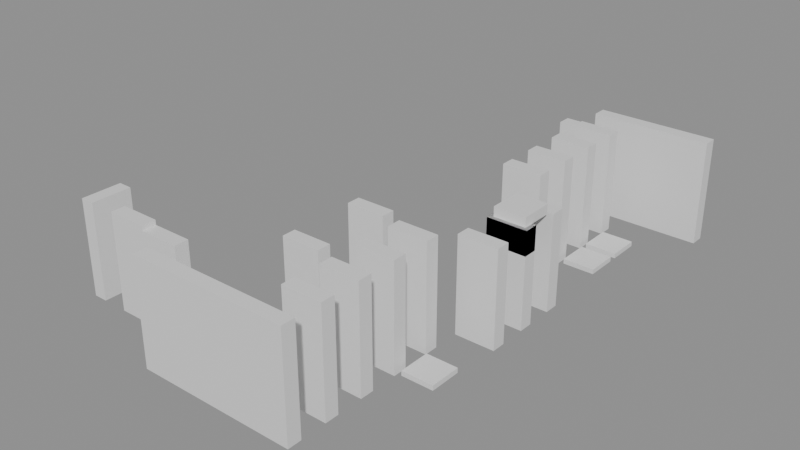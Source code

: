 # Source: building_lego.blend  (saved by Blender 5.0.119; exported with 4.5.12 LTS)
import bpy
from mathutils import Matrix  # noqa: F401  (used for matrix-valued properties, if any)

bpy.ops.wm.read_factory_settings(use_empty=True)
scene = bpy.context.scene
scene.name = 'Scene'

# ---- collections
col_01_paredes_externas = bpy.data.collections.new('01_Paredes_Externas'); scene.collection.children.link(col_01_paredes_externas)
col_02_paredes_internas = bpy.data.collections.new('02_Paredes_Internas'); scene.collection.children.link(col_02_paredes_internas)
col_04_moveis_decoracoes = bpy.data.collections.new('04_Moveis_Decoracoes'); scene.collection.children.link(col_04_moveis_decoracoes)

# ---- materials (node trees are filled in below, after node groups)
mat_mat_parede_externa = bpy.data.materials.new('Mat_Parede_Externa')
mat_mat_parede_interna = bpy.data.materials.new('Mat_Parede_Interna')
mat_mat_moveis = bpy.data.materials.new('Mat_Moveis')

# ---- material node trees
mat_mat_parede_externa.use_nodes = True; mat_mat_parede_externa.node_tree.nodes.clear()
_N = mat_mat_parede_externa.node_tree.nodes; _L = mat_mat_parede_externa.node_tree.links
n0 = _N.new('ShaderNodeBsdfPrincipled'); n0.name = 'BSDF - Pré-fundamentado'; n0.location = (-200, 100)
n1 = _N.new('ShaderNodeOutputMaterial'); n1.name = 'Saída de material'; n1.location = (200, 100)
_L.new(n0.outputs[0], n1.inputs[0])
n1.is_active_output = True
mat_mat_parede_interna.use_nodes = True; mat_mat_parede_interna.node_tree.nodes.clear()
_N = mat_mat_parede_interna.node_tree.nodes; _L = mat_mat_parede_interna.node_tree.links
n0 = _N.new('ShaderNodeBsdfPrincipled'); n0.name = 'BSDF - Pré-fundamentado'; n0.location = (-200, 100)
n1 = _N.new('ShaderNodeOutputMaterial'); n1.name = 'Saída de material'; n1.location = (200, 100)
_L.new(n0.outputs[0], n1.inputs[0])
n1.is_active_output = True
mat_mat_moveis.use_nodes = True; mat_mat_moveis.node_tree.nodes.clear()
_N = mat_mat_moveis.node_tree.nodes; _L = mat_mat_moveis.node_tree.links
n0 = _N.new('ShaderNodeBsdfPrincipled'); n0.name = 'BSDF - Pré-fundamentado'; n0.location = (-200, 100)
n1 = _N.new('ShaderNodeOutputMaterial'); n1.name = 'Saída de material'; n1.location = (200, 100)
_L.new(n0.outputs[0], n1.inputs[0])
n1.is_active_output = True

# ---- meshes
me_bloco_dungeon_wall_396_1019_z_20 = bpy.data.meshes.new('Bloco_dungeon_wall_396_1019_z-20')
me_bloco_dungeon_wall_396_1019_z_20.from_pydata([(-0.5, -0.175, -1.32), (0.5, -0.175, -1.32), (0.5, 0.175, -1.32), (-0.5, 0.175, -1.32), (-0.5, -0.175, 1.32), (0.5, -0.175, 1.32), (0.5, 0.175, 1.32), (-0.5, 0.175, 1.32)], [], [(0, 1, 2, 3), (4, 7, 6, 5), (0, 4, 5, 1), (2, 6, 7, 3), (0, 3, 7, 4), (1, 5, 6, 2)])
me_bloco_dungeon_wall_396_1019_z_20.materials.append(mat_mat_parede_externa)
me_bloco_dungeon_wall_396_1019_z_20.update()
me_bloco_dungeon_wall_397_1019_z_20 = bpy.data.meshes.new('Bloco_dungeon_wall_397_1019_z-20')
me_bloco_dungeon_wall_397_1019_z_20.from_pydata([(-0.5, -0.175, -1.32), (0.5, -0.175, -1.32), (0.5, 0.175, -1.32), (-0.5, 0.175, -1.32), (-0.5, -0.175, 1.32), (0.5, -0.175, 1.32), (0.5, 0.175, 1.32), (-0.5, 0.175, 1.32)], [], [(0, 1, 2, 3), (4, 7, 6, 5), (0, 4, 5, 1), (2, 6, 7, 3), (0, 3, 7, 4), (1, 5, 6, 2)])
me_bloco_dungeon_wall_397_1019_z_20.materials.append(mat_mat_parede_externa)
me_bloco_dungeon_wall_397_1019_z_20.update()
me_bloco_dungeon_wall_398_1019_z_20 = bpy.data.meshes.new('Bloco_dungeon_wall_398_1019_z-20')
me_bloco_dungeon_wall_398_1019_z_20.from_pydata([(-0.5, -0.175, -1.32), (0.5, -0.175, -1.32), (0.5, 0.175, -1.32), (-0.5, 0.175, -1.32), (-0.5, -0.175, 1.32), (0.5, -0.175, 1.32), (0.5, 0.175, 1.32), (-0.5, 0.175, 1.32)], [], [(0, 1, 2, 3), (4, 7, 6, 5), (0, 4, 5, 1), (2, 6, 7, 3), (0, 3, 7, 4), (1, 5, 6, 2)])
me_bloco_dungeon_wall_398_1019_z_20.materials.append(mat_mat_parede_externa)
me_bloco_dungeon_wall_398_1019_z_20.update()
me_bloco_dungeon_wall_399_1019_z_20 = bpy.data.meshes.new('Bloco_dungeon_wall_399_1019_z-20')
me_bloco_dungeon_wall_399_1019_z_20.from_pydata([(-0.5, -0.175, -1.32), (0.5, -0.175, -1.32), (0.5, 0.175, -1.32), (-0.5, 0.175, -1.32), (-0.5, -0.175, 1.32), (0.5, -0.175, 1.32), (0.5, 0.175, 1.32), (-0.5, 0.175, 1.32)], [], [(0, 1, 2, 3), (4, 7, 6, 5), (0, 4, 5, 1), (2, 6, 7, 3), (0, 3, 7, 4), (1, 5, 6, 2)])
me_bloco_dungeon_wall_399_1019_z_20.materials.append(mat_mat_parede_externa)
me_bloco_dungeon_wall_399_1019_z_20.update()
me_bloco_cave_wall_398_1031_z_20 = bpy.data.meshes.new('Bloco_cave_wall_398_1031_z-20')
me_bloco_cave_wall_398_1031_z_20.from_pydata([(-0.5, -0.175, -1.08), (0.5, -0.175, -1.08), (0.5, 0.175, -1.08), (-0.5, 0.175, -1.08), (-0.5, -0.175, 1.08), (0.5, -0.175, 1.08), (0.5, 0.175, 1.08), (-0.5, 0.175, 1.08)], [], [(0, 1, 2, 3), (4, 7, 6, 5), (0, 4, 5, 1), (2, 6, 7, 3), (0, 3, 7, 4), (1, 5, 6, 2)])
me_bloco_cave_wall_398_1031_z_20.materials.append(mat_mat_parede_externa)
me_bloco_cave_wall_398_1031_z_20.update()
me_bloco_dungeon_wall_399_1031_z_20 = bpy.data.meshes.new('Bloco_dungeon_wall_399_1031_z-20')
me_bloco_dungeon_wall_399_1031_z_20.from_pydata([(-0.5, -0.175, -1.32), (0.5, -0.175, -1.32), (0.5, 0.175, -1.32), (-0.5, 0.175, -1.32), (-0.5, -0.175, 1.32), (0.5, -0.175, 1.32), (0.5, 0.175, 1.32), (-0.5, 0.175, 1.32)], [], [(0, 1, 2, 3), (4, 7, 6, 5), (0, 4, 5, 1), (2, 6, 7, 3), (0, 3, 7, 4), (1, 5, 6, 2)])
me_bloco_dungeon_wall_399_1031_z_20.materials.append(mat_mat_parede_externa)
me_bloco_dungeon_wall_399_1031_z_20.update()
me_bloco_dungeon_wall_400_1031_z_20 = bpy.data.meshes.new('Bloco_dungeon_wall_400_1031_z-20')
me_bloco_dungeon_wall_400_1031_z_20.from_pydata([(-0.5, -0.175, -1.32), (0.5, -0.175, -1.32), (0.5, 0.175, -1.32), (-0.5, 0.175, -1.32), (-0.5, -0.175, 1.32), (0.5, -0.175, 1.32), (0.5, 0.175, 1.32), (-0.5, 0.175, 1.32)], [], [(0, 1, 2, 3), (4, 7, 6, 5), (0, 4, 5, 1), (2, 6, 7, 3), (0, 3, 7, 4), (1, 5, 6, 2)])
me_bloco_dungeon_wall_400_1031_z_20.materials.append(mat_mat_parede_externa)
me_bloco_dungeon_wall_400_1031_z_20.update()
me_bloco_dungeon_wall_401_1031_z_20 = bpy.data.meshes.new('Bloco_dungeon_wall_401_1031_z-20')
me_bloco_dungeon_wall_401_1031_z_20.from_pydata([(-0.5, -0.175, -1.32), (0.5, -0.175, -1.32), (0.5, 0.175, -1.32), (-0.5, 0.175, -1.32), (-0.5, -0.175, 1.32), (0.5, -0.175, 1.32), (0.5, 0.175, 1.32), (-0.5, 0.175, 1.32)], [], [(0, 1, 2, 3), (4, 7, 6, 5), (0, 4, 5, 1), (2, 6, 7, 3), (0, 3, 7, 4), (1, 5, 6, 2)])
me_bloco_dungeon_wall_401_1031_z_20.materials.append(mat_mat_parede_externa)
me_bloco_dungeon_wall_401_1031_z_20.update()
me_bloco_secret_door_393_1020_z_19 = bpy.data.meshes.new('Bloco_secret_door_393_1020_z-19')
me_bloco_secret_door_393_1020_z_19.from_pydata([(-0.175, -0.5, -1.2), (0.175, -0.5, -1.2), (0.175, 0.5, -1.2), (-0.175, 0.5, -1.2), (-0.175, -0.5, 1.2), (0.175, -0.5, 1.2), (0.175, 0.5, 1.2), (-0.175, 0.5, 1.2)], [], [(0, 1, 2, 3), (4, 7, 6, 5), (0, 4, 5, 1), (2, 6, 7, 3), (0, 3, 7, 4), (1, 5, 6, 2)])
me_bloco_secret_door_393_1020_z_19.materials.append(mat_mat_parede_externa)
me_bloco_secret_door_393_1020_z_19.update()
me_bloco_secret_door_394_1020_z_19 = bpy.data.meshes.new('Bloco_secret_door_394_1020_z-19')
me_bloco_secret_door_394_1020_z_19.from_pydata([(-0.5, -0.175, -1.2), (0.5, -0.175, -1.2), (0.5, 0.175, -1.2), (-0.5, 0.175, -1.2), (-0.5, -0.175, 1.2), (0.5, -0.175, 1.2), (0.5, 0.175, 1.2), (-0.5, 0.175, 1.2)], [], [(0, 1, 2, 3), (4, 7, 6, 5), (0, 4, 5, 1), (2, 6, 7, 3), (0, 3, 7, 4), (1, 5, 6, 2)])
me_bloco_secret_door_394_1020_z_19.materials.append(mat_mat_parede_interna)
me_bloco_secret_door_394_1020_z_19.update()
me_bloco_secret_door_395_1020_z_20 = bpy.data.meshes.new('Bloco_secret_door_395_1020_z-20')
me_bloco_secret_door_395_1020_z_20.from_pydata([(-0.5, -0.175, -1.2), (0.5, -0.175, -1.2), (0.5, 0.175, -1.2), (-0.5, 0.175, -1.2), (-0.5, -0.175, 1.2), (0.5, -0.175, 1.2), (0.5, 0.175, 1.2), (-0.5, 0.175, 1.2)], [], [(0, 1, 2, 3), (4, 7, 6, 5), (0, 4, 5, 1), (2, 6, 7, 3), (0, 3, 7, 4), (1, 5, 6, 2)])
me_bloco_secret_door_395_1020_z_20.materials.append(mat_mat_parede_interna)
me_bloco_secret_door_395_1020_z_20.update()
me_bloco_dungeon_wall_399_1020_z_20 = bpy.data.meshes.new('Bloco_dungeon_wall_399_1020_z-20')
me_bloco_dungeon_wall_399_1020_z_20.from_pydata([(-0.5, -0.175, -1.32), (0.5, -0.175, -1.32), (0.5, 0.175, -1.32), (-0.5, 0.175, -1.32), (-0.5, -0.175, 1.32), (0.5, -0.175, 1.32), (0.5, 0.175, 1.32), (-0.5, 0.175, 1.32)], [], [(0, 1, 2, 3), (4, 7, 6, 5), (0, 4, 5, 1), (2, 6, 7, 3), (0, 3, 7, 4), (1, 5, 6, 2)])
me_bloco_dungeon_wall_399_1020_z_20.materials.append(mat_mat_parede_interna)
me_bloco_dungeon_wall_399_1020_z_20.update()
me_bloco_dungeon_wall_399_1021_z_20 = bpy.data.meshes.new('Bloco_dungeon_wall_399_1021_z-20')
me_bloco_dungeon_wall_399_1021_z_20.from_pydata([(-0.5, -0.175, -1.32), (0.5, -0.175, -1.32), (0.5, 0.175, -1.32), (-0.5, 0.175, -1.32), (-0.5, -0.175, 1.32), (0.5, -0.175, 1.32), (0.5, 0.175, 1.32), (-0.5, 0.175, 1.32)], [], [(0, 1, 2, 3), (4, 7, 6, 5), (0, 4, 5, 1), (2, 6, 7, 3), (0, 3, 7, 4), (1, 5, 6, 2)])
me_bloco_dungeon_wall_399_1021_z_20.materials.append(mat_mat_parede_interna)
me_bloco_dungeon_wall_399_1021_z_20.update()
me_bloco_cave_wall_397_1022_z_20 = bpy.data.meshes.new('Bloco_cave_wall_397_1022_z-20')
me_bloco_cave_wall_397_1022_z_20.from_pydata([(-0.5, -0.175, -1.08), (0.5, -0.175, -1.08), (0.5, 0.175, -1.08), (-0.5, 0.175, -1.08), (-0.5, -0.175, 1.08), (0.5, -0.175, 1.08), (0.5, 0.175, 1.08), (-0.5, 0.175, 1.08)], [], [(0, 1, 2, 3), (4, 7, 6, 5), (0, 4, 5, 1), (2, 6, 7, 3), (0, 3, 7, 4), (1, 5, 6, 2)])
me_bloco_cave_wall_397_1022_z_20.materials.append(mat_mat_parede_interna)
me_bloco_cave_wall_397_1022_z_20.update()
me_bloco_dungeon_wall_399_1022_z_20 = bpy.data.meshes.new('Bloco_dungeon_wall_399_1022_z-20')
me_bloco_dungeon_wall_399_1022_z_20.from_pydata([(-0.5, -0.175, -1.32), (0.5, -0.175, -1.32), (0.5, 0.175, -1.32), (-0.5, 0.175, -1.32), (-0.5, -0.175, 1.32), (0.5, -0.175, 1.32), (0.5, 0.175, 1.32), (-0.5, 0.175, 1.32)], [], [(0, 1, 2, 3), (4, 7, 6, 5), (0, 4, 5, 1), (2, 6, 7, 3), (0, 3, 7, 4), (1, 5, 6, 2)])
me_bloco_dungeon_wall_399_1022_z_20.materials.append(mat_mat_parede_interna)
me_bloco_dungeon_wall_399_1022_z_20.update()
me_bloco_dungeon_wall_399_1023_z_20 = bpy.data.meshes.new('Bloco_dungeon_wall_399_1023_z-20')
me_bloco_dungeon_wall_399_1023_z_20.from_pydata([(-0.5, -0.175, -1.32), (0.5, -0.175, -1.32), (0.5, 0.175, -1.32), (-0.5, 0.175, -1.32), (-0.5, -0.175, 1.32), (0.5, -0.175, 1.32), (0.5, 0.175, 1.32), (-0.5, 0.175, 1.32)], [], [(0, 1, 2, 3), (4, 7, 6, 5), (0, 4, 5, 1), (2, 6, 7, 3), (0, 3, 7, 4), (1, 5, 6, 2)])
me_bloco_dungeon_wall_399_1023_z_20.materials.append(mat_mat_parede_interna)
me_bloco_dungeon_wall_399_1023_z_20.update()
me_bloco_cave_wall_397_1024_z_20 = bpy.data.meshes.new('Bloco_cave_wall_397_1024_z-20')
me_bloco_cave_wall_397_1024_z_20.from_pydata([(-0.5, -0.175, -1.08), (0.5, -0.175, -1.08), (0.5, 0.175, -1.08), (-0.5, 0.175, -1.08), (-0.5, -0.175, 1.08), (0.5, -0.175, 1.08), (0.5, 0.175, 1.08), (-0.5, 0.175, 1.08)], [], [(0, 1, 2, 3), (4, 7, 6, 5), (0, 4, 5, 1), (2, 6, 7, 3), (0, 3, 7, 4), (1, 5, 6, 2)])
me_bloco_cave_wall_397_1024_z_20.materials.append(mat_mat_parede_interna)
me_bloco_cave_wall_397_1024_z_20.update()
me_bloco_secret_door_400_1024_z_20 = bpy.data.meshes.new('Bloco_secret_door_400_1024_z-20')
me_bloco_secret_door_400_1024_z_20.from_pydata([(-0.5, -0.175, -1.2), (0.5, -0.175, -1.2), (0.5, 0.175, -1.2), (-0.5, 0.175, -1.2), (-0.5, -0.175, 1.2), (0.5, -0.175, 1.2), (0.5, 0.175, 1.2), (-0.5, 0.175, 1.2)], [], [(0, 1, 2, 3), (4, 7, 6, 5), (0, 4, 5, 1), (2, 6, 7, 3), (0, 3, 7, 4), (1, 5, 6, 2)])
me_bloco_secret_door_400_1024_z_20.materials.append(mat_mat_parede_interna)
me_bloco_secret_door_400_1024_z_20.update()
me_bloco_secret_door_400_1025_z_20 = bpy.data.meshes.new('Bloco_secret_door_400_1025_z-20')
me_bloco_secret_door_400_1025_z_20.from_pydata([(-0.5, -0.175, -1.2), (0.5, -0.175, -1.2), (0.5, 0.175, -1.2), (-0.5, 0.175, -1.2), (-0.5, -0.175, 1.2), (0.5, -0.175, 1.2), (0.5, 0.175, 1.2), (-0.5, 0.175, 1.2)], [], [(0, 1, 2, 3), (4, 7, 6, 5), (0, 4, 5, 1), (2, 6, 7, 3), (0, 3, 7, 4), (1, 5, 6, 2)])
me_bloco_secret_door_400_1025_z_20.materials.append(mat_mat_parede_interna)
me_bloco_secret_door_400_1025_z_20.update()
me_bloco_dungeon_wall_400_1025_z_5 = bpy.data.meshes.new('Bloco_dungeon_wall_400_1025_z-5')
me_bloco_dungeon_wall_400_1025_z_5.from_pydata([(-0.5, -0.175, -0.3), (0.5, -0.175, -0.3), (0.5, 0.175, -0.3), (-0.5, 0.175, -0.3), (-0.5, -0.175, 0.3), (0.5, -0.175, 0.3), (0.5, 0.175, 0.3), (-0.5, 0.175, 0.3)], [], [(0, 1, 2, 3), (4, 7, 6, 5), (0, 4, 5, 1), (2, 6, 7, 3), (0, 3, 7, 4), (1, 5, 6, 2)])
me_bloco_dungeon_wall_400_1025_z_5.materials.append(mat_mat_parede_interna)
me_bloco_dungeon_wall_400_1025_z_5.update()
me_bloco_secret_door_400_1026_z_20 = bpy.data.meshes.new('Bloco_secret_door_400_1026_z-20')
me_bloco_secret_door_400_1026_z_20.from_pydata([(-0.5, -0.175, -1.2), (0.5, -0.175, -1.2), (0.5, 0.175, -1.2), (-0.5, 0.175, -1.2), (-0.5, -0.175, 1.2), (0.5, -0.175, 1.2), (0.5, 0.175, 1.2), (-0.5, 0.175, 1.2)], [], [(0, 1, 2, 3), (4, 7, 6, 5), (0, 4, 5, 1), (2, 6, 7, 3), (0, 3, 7, 4), (1, 5, 6, 2)])
me_bloco_secret_door_400_1026_z_20.materials.append(mat_mat_parede_interna)
me_bloco_secret_door_400_1026_z_20.update()
me_bloco_dungeon_wall_399_1027_z_20 = bpy.data.meshes.new('Bloco_dungeon_wall_399_1027_z-20')
me_bloco_dungeon_wall_399_1027_z_20.from_pydata([(-0.5, -0.175, -1.32), (0.5, -0.175, -1.32), (0.5, 0.175, -1.32), (-0.5, 0.175, -1.32), (-0.5, -0.175, 1.32), (0.5, -0.175, 1.32), (0.5, 0.175, 1.32), (-0.5, 0.175, 1.32)], [], [(0, 1, 2, 3), (4, 7, 6, 5), (0, 4, 5, 1), (2, 6, 7, 3), (0, 3, 7, 4), (1, 5, 6, 2)])
me_bloco_dungeon_wall_399_1027_z_20.materials.append(mat_mat_parede_interna)
me_bloco_dungeon_wall_399_1027_z_20.update()
me_bloco_dungeon_wall_399_1028_z_20 = bpy.data.meshes.new('Bloco_dungeon_wall_399_1028_z-20')
me_bloco_dungeon_wall_399_1028_z_20.from_pydata([(-0.5, -0.175, -1.32), (0.5, -0.175, -1.32), (0.5, 0.175, -1.32), (-0.5, 0.175, -1.32), (-0.5, -0.175, 1.32), (0.5, -0.175, 1.32), (0.5, 0.175, 1.32), (-0.5, 0.175, 1.32)], [], [(0, 1, 2, 3), (4, 7, 6, 5), (0, 4, 5, 1), (2, 6, 7, 3), (0, 3, 7, 4), (1, 5, 6, 2)])
me_bloco_dungeon_wall_399_1028_z_20.materials.append(mat_mat_parede_interna)
me_bloco_dungeon_wall_399_1028_z_20.update()
me_bloco_dungeon_wall_399_1029_z_20 = bpy.data.meshes.new('Bloco_dungeon_wall_399_1029_z-20')
me_bloco_dungeon_wall_399_1029_z_20.from_pydata([(-0.5, -0.175, -1.32), (0.5, -0.175, -1.32), (0.5, 0.175, -1.32), (-0.5, 0.175, -1.32), (-0.5, -0.175, 1.32), (0.5, -0.175, 1.32), (0.5, 0.175, 1.32), (-0.5, 0.175, 1.32)], [], [(0, 1, 2, 3), (4, 7, 6, 5), (0, 4, 5, 1), (2, 6, 7, 3), (0, 3, 7, 4), (1, 5, 6, 2)])
me_bloco_dungeon_wall_399_1029_z_20.materials.append(mat_mat_parede_interna)
me_bloco_dungeon_wall_399_1029_z_20.update()
me_bloco_dungeon_wall_399_1030_z_20 = bpy.data.meshes.new('Bloco_dungeon_wall_399_1030_z-20')
me_bloco_dungeon_wall_399_1030_z_20.from_pydata([(-0.5, -0.175, -1.32), (0.5, -0.175, -1.32), (0.5, 0.175, -1.32), (-0.5, 0.175, -1.32), (-0.5, -0.175, 1.32), (0.5, -0.175, 1.32), (0.5, 0.175, 1.32), (-0.5, 0.175, 1.32)], [], [(0, 1, 2, 3), (4, 7, 6, 5), (0, 4, 5, 1), (2, 6, 7, 3), (0, 3, 7, 4), (1, 5, 6, 2)])
me_bloco_dungeon_wall_399_1030_z_20.materials.append(mat_mat_parede_interna)
me_bloco_dungeon_wall_399_1030_z_20.update()
me_movel_decorative_weapons_400_1022_z_20 = bpy.data.meshes.new('Movel_decorative_weapons_400_1022_z-20')
me_movel_decorative_weapons_400_1022_z_20.from_pydata([(-0.4, -0.4, -0.06), (0.4, -0.4, -0.06), (0.4, 0.4, -0.06), (-0.4, 0.4, -0.06), (-0.4, -0.4, 0.06), (0.4, -0.4, 0.06), (0.4, 0.4, 0.06), (-0.4, 0.4, 0.06)], [], [(0, 1, 2, 3), (4, 7, 6, 5), (0, 4, 5, 1), (2, 6, 7, 3), (0, 3, 7, 4), (1, 5, 6, 2)])
me_movel_decorative_weapons_400_1022_z_20.materials.append(mat_mat_moveis)
me_movel_decorative_weapons_400_1022_z_20.update()
me_movel_paper_lantern_400_1025_z0 = bpy.data.meshes.new('Movel_paper_lantern_400_1025_z0')
me_movel_paper_lantern_400_1025_z0.from_pydata([(-0.4, -0.4, -0.12), (0.4, -0.4, -0.12), (0.4, 0.4, -0.12), (-0.4, 0.4, -0.12), (-0.4, -0.4, 0.12), (0.4, -0.4, 0.12), (0.4, 0.4, 0.12), (-0.4, 0.4, 0.12)], [], [(0, 1, 2, 3), (4, 7, 6, 5), (0, 4, 5, 1), (2, 6, 7, 3), (0, 3, 7, 4), (1, 5, 6, 2)])
me_movel_paper_lantern_400_1025_z0.materials.append(mat_mat_moveis)
me_movel_paper_lantern_400_1025_z0.update()
me_movel_decorative_weapons_400_1028_z_20 = bpy.data.meshes.new('Movel_decorative_weapons_400_1028_z-20')
me_movel_decorative_weapons_400_1028_z_20.from_pydata([(-0.4, -0.4, -0.06), (0.4, -0.4, -0.06), (0.4, 0.4, -0.06), (-0.4, 0.4, -0.06), (-0.4, -0.4, 0.06), (0.4, -0.4, 0.06), (0.4, 0.4, 0.06), (-0.4, 0.4, 0.06)], [], [(0, 1, 2, 3), (4, 7, 6, 5), (0, 4, 5, 1), (2, 6, 7, 3), (0, 3, 7, 4), (1, 5, 6, 2)])
me_movel_decorative_weapons_400_1028_z_20.materials.append(mat_mat_moveis)
me_movel_decorative_weapons_400_1028_z_20.update()
me_movel_decorative_weapons_400_1029_z_20 = bpy.data.meshes.new('Movel_decorative_weapons_400_1029_z-20')
me_movel_decorative_weapons_400_1029_z_20.from_pydata([(-0.4, -0.4, -0.06), (0.4, -0.4, -0.06), (0.4, 0.4, -0.06), (-0.4, 0.4, -0.06), (-0.4, -0.4, 0.06), (0.4, -0.4, 0.06), (0.4, 0.4, 0.06), (-0.4, 0.4, 0.06)], [], [(0, 1, 2, 3), (4, 7, 6, 5), (0, 4, 5, 1), (2, 6, 7, 3), (0, 3, 7, 4), (1, 5, 6, 2)])
me_movel_decorative_weapons_400_1029_z_20.materials.append(mat_mat_moveis)
me_movel_decorative_weapons_400_1029_z_20.update()

# ---- objects
ob_parede_externa_norte_y1019_x396_399 = bpy.data.objects.new('Parede_Externa_Norte_Y1019_X396_399', None)
ob_bloco_dungeon_wall_396_1019_z_20 = bpy.data.objects.new('Bloco_dungeon_wall_396_1019_z-20', me_bloco_dungeon_wall_396_1019_z_20)
ob_bloco_dungeon_wall_397_1019_z_20 = bpy.data.objects.new('Bloco_dungeon_wall_397_1019_z-20', me_bloco_dungeon_wall_397_1019_z_20)
ob_bloco_dungeon_wall_398_1019_z_20 = bpy.data.objects.new('Bloco_dungeon_wall_398_1019_z-20', me_bloco_dungeon_wall_398_1019_z_20)
ob_bloco_dungeon_wall_399_1019_z_20 = bpy.data.objects.new('Bloco_dungeon_wall_399_1019_z-20', me_bloco_dungeon_wall_399_1019_z_20)
ob_parede_externa_sul_y1031_x398_401 = bpy.data.objects.new('Parede_Externa_Sul_Y1031_X398_401', None)
ob_bloco_cave_wall_398_1031_z_20 = bpy.data.objects.new('Bloco_cave_wall_398_1031_z-20', me_bloco_cave_wall_398_1031_z_20)
ob_bloco_dungeon_wall_399_1031_z_20 = bpy.data.objects.new('Bloco_dungeon_wall_399_1031_z-20', me_bloco_dungeon_wall_399_1031_z_20)
ob_bloco_dungeon_wall_400_1031_z_20 = bpy.data.objects.new('Bloco_dungeon_wall_400_1031_z-20', me_bloco_dungeon_wall_400_1031_z_20)
ob_bloco_dungeon_wall_401_1031_z_20 = bpy.data.objects.new('Bloco_dungeon_wall_401_1031_z-20', me_bloco_dungeon_wall_401_1031_z_20)
ob_parede_externa_oeste_x393_y1020_1020 = bpy.data.objects.new('Parede_Externa_Oeste_X393_Y1020_1020', None)
ob_bloco_secret_door_393_1020_z_19 = bpy.data.objects.new('Bloco_secret_door_393_1020_z-19', me_bloco_secret_door_393_1020_z_19)
ob_parede_interna_ew_02_y1020_x394_395 = bpy.data.objects.new('Parede_Interna_EW_02_Y1020_X394_395', None)
ob_bloco_secret_door_394_1020_z_19 = bpy.data.objects.new('Bloco_secret_door_394_1020_z-19', me_bloco_secret_door_394_1020_z_19)
ob_bloco_secret_door_395_1020_z_20 = bpy.data.objects.new('Bloco_secret_door_395_1020_z-20', me_bloco_secret_door_395_1020_z_20)
ob_parede_interna_ew_03_y1020_x399_399 = bpy.data.objects.new('Parede_Interna_EW_03_Y1020_X399_399', None)
ob_bloco_dungeon_wall_399_1020_z_20 = bpy.data.objects.new('Bloco_dungeon_wall_399_1020_z-20', me_bloco_dungeon_wall_399_1020_z_20)
ob_parede_interna_ew_04_y1021_x399_399 = bpy.data.objects.new('Parede_Interna_EW_04_Y1021_X399_399', None)
ob_bloco_dungeon_wall_399_1021_z_20 = bpy.data.objects.new('Bloco_dungeon_wall_399_1021_z-20', me_bloco_dungeon_wall_399_1021_z_20)
ob_parede_interna_ew_05_y1022_x397_399 = bpy.data.objects.new('Parede_Interna_EW_05_Y1022_X397_399', None)
ob_bloco_cave_wall_397_1022_z_20 = bpy.data.objects.new('Bloco_cave_wall_397_1022_z-20', me_bloco_cave_wall_397_1022_z_20)
ob_bloco_dungeon_wall_399_1022_z_20 = bpy.data.objects.new('Bloco_dungeon_wall_399_1022_z-20', me_bloco_dungeon_wall_399_1022_z_20)
ob_parede_interna_ew_06_y1023_x399_399 = bpy.data.objects.new('Parede_Interna_EW_06_Y1023_X399_399', None)
ob_bloco_dungeon_wall_399_1023_z_20 = bpy.data.objects.new('Bloco_dungeon_wall_399_1023_z-20', me_bloco_dungeon_wall_399_1023_z_20)
ob_parede_interna_ew_07_y1024_x397_397 = bpy.data.objects.new('Parede_Interna_EW_07_Y1024_X397_397', None)
ob_bloco_cave_wall_397_1024_z_20 = bpy.data.objects.new('Bloco_cave_wall_397_1024_z-20', me_bloco_cave_wall_397_1024_z_20)
ob_parede_interna_ew_08_y1024_x400_400 = bpy.data.objects.new('Parede_Interna_EW_08_Y1024_X400_400', None)
ob_bloco_secret_door_400_1024_z_20 = bpy.data.objects.new('Bloco_secret_door_400_1024_z-20', me_bloco_secret_door_400_1024_z_20)
ob_parede_interna_ew_09_y1025_x400_400 = bpy.data.objects.new('Parede_Interna_EW_09_Y1025_X400_400', None)
ob_bloco_secret_door_400_1025_z_20 = bpy.data.objects.new('Bloco_secret_door_400_1025_z-20', me_bloco_secret_door_400_1025_z_20)
ob_bloco_dungeon_wall_400_1025_z_5 = bpy.data.objects.new('Bloco_dungeon_wall_400_1025_z-5', me_bloco_dungeon_wall_400_1025_z_5)
ob_parede_interna_ew_10_y1026_x400_400 = bpy.data.objects.new('Parede_Interna_EW_10_Y1026_X400_400', None)
ob_bloco_secret_door_400_1026_z_20 = bpy.data.objects.new('Bloco_secret_door_400_1026_z-20', me_bloco_secret_door_400_1026_z_20)
ob_parede_interna_ew_11_y1027_x399_399 = bpy.data.objects.new('Parede_Interna_EW_11_Y1027_X399_399', None)
ob_bloco_dungeon_wall_399_1027_z_20 = bpy.data.objects.new('Bloco_dungeon_wall_399_1027_z-20', me_bloco_dungeon_wall_399_1027_z_20)
ob_parede_interna_ew_12_y1028_x399_399 = bpy.data.objects.new('Parede_Interna_EW_12_Y1028_X399_399', None)
ob_bloco_dungeon_wall_399_1028_z_20 = bpy.data.objects.new('Bloco_dungeon_wall_399_1028_z-20', me_bloco_dungeon_wall_399_1028_z_20)
ob_parede_interna_ew_13_y1029_x399_399 = bpy.data.objects.new('Parede_Interna_EW_13_Y1029_X399_399', None)
ob_bloco_dungeon_wall_399_1029_z_20 = bpy.data.objects.new('Bloco_dungeon_wall_399_1029_z-20', me_bloco_dungeon_wall_399_1029_z_20)
ob_parede_interna_ew_14_y1030_x399_399 = bpy.data.objects.new('Parede_Interna_EW_14_Y1030_X399_399', None)
ob_bloco_dungeon_wall_399_1030_z_20 = bpy.data.objects.new('Bloco_dungeon_wall_399_1030_z-20', me_bloco_dungeon_wall_399_1030_z_20)
ob_moveis_decoracoes = bpy.data.objects.new('Moveis_Decoracoes', None)
ob_movel_decorative_weapons_400_1022_z_20 = bpy.data.objects.new('Movel_decorative_weapons_400_1022_z-20', me_movel_decorative_weapons_400_1022_z_20)
ob_movel_paper_lantern_400_1025_z0 = bpy.data.objects.new('Movel_paper_lantern_400_1025_z0', me_movel_paper_lantern_400_1025_z0)
ob_movel_decorative_weapons_400_1028_z_20 = bpy.data.objects.new('Movel_decorative_weapons_400_1028_z-20', me_movel_decorative_weapons_400_1028_z_20)
ob_movel_decorative_weapons_400_1029_z_20 = bpy.data.objects.new('Movel_decorative_weapons_400_1029_z-20', me_movel_decorative_weapons_400_1029_z_20)

# ---- transforms, parenting, visibility, modifiers, constraints
ob_parede_externa_norte_y1019_x396_399.location = (0.5, -6.0, 0.0)
ob_parede_externa_norte_y1019_x396_399.empty_display_type = 'CUBE'
ob_bloco_dungeon_wall_396_1019_z_20.parent = ob_parede_externa_norte_y1019_x396_399
ob_bloco_dungeon_wall_396_1019_z_20.matrix_parent_inverse = Matrix(((1.0, -0.0, 0.0, -0.5), (-0.0, 1.0, -0.0, 6.0), (0.0, -0.0, 1.0, -0.0), (-0.0, 0.0, -0.0, 1.0)))
ob_bloco_dungeon_wall_396_1019_z_20.location = (-1.0, -6.325, 1.32)
ob_bloco_dungeon_wall_397_1019_z_20.parent = ob_parede_externa_norte_y1019_x396_399
ob_bloco_dungeon_wall_397_1019_z_20.matrix_parent_inverse = Matrix(((1.0, -0.0, 0.0, -0.5), (-0.0, 1.0, -0.0, 6.0), (0.0, -0.0, 1.0, -0.0), (-0.0, 0.0, -0.0, 1.0)))
ob_bloco_dungeon_wall_397_1019_z_20.location = (0.0, -6.325, 1.32)
ob_bloco_dungeon_wall_398_1019_z_20.parent = ob_parede_externa_norte_y1019_x396_399
ob_bloco_dungeon_wall_398_1019_z_20.matrix_parent_inverse = Matrix(((1.0, -0.0, 0.0, -0.5), (-0.0, 1.0, -0.0, 6.0), (0.0, -0.0, 1.0, -0.0), (-0.0, 0.0, -0.0, 1.0)))
ob_bloco_dungeon_wall_398_1019_z_20.location = (1.0, -6.325, 1.32)
ob_bloco_dungeon_wall_399_1019_z_20.parent = ob_parede_externa_norte_y1019_x396_399
ob_bloco_dungeon_wall_399_1019_z_20.matrix_parent_inverse = Matrix(((1.0, -0.0, 0.0, -0.5), (-0.0, 1.0, -0.0, 6.0), (0.0, -0.0, 1.0, -0.0), (-0.0, 0.0, -0.0, 1.0)))
ob_bloco_dungeon_wall_399_1019_z_20.location = (2.0, -6.325, 1.32)
ob_parede_externa_sul_y1031_x398_401.location = (2.5, 6.0, 0.0)
ob_parede_externa_sul_y1031_x398_401.empty_display_type = 'CUBE'
ob_bloco_cave_wall_398_1031_z_20.parent = ob_parede_externa_sul_y1031_x398_401
ob_bloco_cave_wall_398_1031_z_20.matrix_parent_inverse = Matrix(((1.0, -0.0, 0.0, -2.5), (-0.0, 1.0, -0.0, -6.0), (0.0, -0.0, 1.0, -0.0), (-0.0, 0.0, -0.0, 1.0)))
ob_bloco_cave_wall_398_1031_z_20.location = (1.0, 5.675, 1.08)
ob_bloco_dungeon_wall_399_1031_z_20.parent = ob_parede_externa_sul_y1031_x398_401
ob_bloco_dungeon_wall_399_1031_z_20.matrix_parent_inverse = Matrix(((1.0, -0.0, 0.0, -2.5), (-0.0, 1.0, -0.0, -6.0), (0.0, -0.0, 1.0, -0.0), (-0.0, 0.0, -0.0, 1.0)))
ob_bloco_dungeon_wall_399_1031_z_20.location = (2.0, 5.675, 1.32)
ob_bloco_dungeon_wall_400_1031_z_20.parent = ob_parede_externa_sul_y1031_x398_401
ob_bloco_dungeon_wall_400_1031_z_20.matrix_parent_inverse = Matrix(((1.0, -0.0, 0.0, -2.5), (-0.0, 1.0, -0.0, -6.0), (0.0, -0.0, 1.0, -0.0), (-0.0, 0.0, -0.0, 1.0)))
ob_bloco_dungeon_wall_400_1031_z_20.location = (3.0, 5.675, 1.32)
ob_bloco_dungeon_wall_401_1031_z_20.parent = ob_parede_externa_sul_y1031_x398_401
ob_bloco_dungeon_wall_401_1031_z_20.matrix_parent_inverse = Matrix(((1.0, -0.0, 0.0, -2.5), (-0.0, 1.0, -0.0, -6.0), (0.0, -0.0, 1.0, -0.0), (-0.0, 0.0, -0.0, 1.0)))
ob_bloco_dungeon_wall_401_1031_z_20.location = (4.0, 5.675, 1.32)
ob_parede_externa_oeste_x393_y1020_1020.location = (-4.0, -5.0, 0.12)
ob_parede_externa_oeste_x393_y1020_1020.empty_display_type = 'CUBE'
ob_bloco_secret_door_393_1020_z_19.parent = ob_parede_externa_oeste_x393_y1020_1020
ob_bloco_secret_door_393_1020_z_19.matrix_parent_inverse = Matrix(((1.0, -0.0, 0.0, 4.0), (-0.0, 1.0, -0.0, 5.0), (0.0, -0.0, 1.0, -0.12), (-0.0, 0.0, -0.0, 1.0)))
ob_bloco_secret_door_393_1020_z_19.location = (-4.325, -5.0, 1.32)
ob_parede_interna_ew_02_y1020_x394_395.location = (-2.5, -5.0, 0.0)
ob_parede_interna_ew_02_y1020_x394_395.empty_display_type = 'CUBE'
ob_bloco_secret_door_394_1020_z_19.parent = ob_parede_interna_ew_02_y1020_x394_395
ob_bloco_secret_door_394_1020_z_19.matrix_parent_inverse = Matrix(((1.0, -0.0, 0.0, 2.5), (-0.0, 1.0, -0.0, 5.0), (0.0, -0.0, 1.0, -0.0), (-0.0, 0.0, -0.0, 1.0)))
ob_bloco_secret_door_394_1020_z_19.location = (-3.0, -5.325, 1.32)
ob_bloco_secret_door_395_1020_z_20.parent = ob_parede_interna_ew_02_y1020_x394_395
ob_bloco_secret_door_395_1020_z_20.matrix_parent_inverse = Matrix(((1.0, -0.0, 0.0, 2.5), (-0.0, 1.0, -0.0, 5.0), (0.0, -0.0, 1.0, -0.0), (-0.0, 0.0, -0.0, 1.0)))
ob_bloco_secret_door_395_1020_z_20.location = (-2.0, -5.325, 1.2)
ob_parede_interna_ew_03_y1020_x399_399.location = (2.0, -5.0, 0.0)
ob_parede_interna_ew_03_y1020_x399_399.empty_display_type = 'CUBE'
ob_bloco_dungeon_wall_399_1020_z_20.parent = ob_parede_interna_ew_03_y1020_x399_399
ob_bloco_dungeon_wall_399_1020_z_20.matrix_parent_inverse = Matrix(((1.0, -0.0, 0.0, -2.0), (-0.0, 1.0, -0.0, 5.0), (0.0, -0.0, 1.0, -0.0), (-0.0, 0.0, -0.0, 1.0)))
ob_bloco_dungeon_wall_399_1020_z_20.location = (2.0, -5.325, 1.32)
ob_parede_interna_ew_04_y1021_x399_399.location = (2.0, -4.0, 0.0)
ob_parede_interna_ew_04_y1021_x399_399.empty_display_type = 'CUBE'
ob_bloco_dungeon_wall_399_1021_z_20.parent = ob_parede_interna_ew_04_y1021_x399_399
ob_bloco_dungeon_wall_399_1021_z_20.matrix_parent_inverse = Matrix(((1.0, -0.0, 0.0, -2.0), (-0.0, 1.0, -0.0, 4.0), (0.0, -0.0, 1.0, -0.0), (-0.0, 0.0, -0.0, 1.0)))
ob_bloco_dungeon_wall_399_1021_z_20.location = (2.0, -4.325, 1.32)
ob_parede_interna_ew_05_y1022_x397_399.location = (1.0, -3.0, 0.0)
ob_parede_interna_ew_05_y1022_x397_399.empty_display_type = 'CUBE'
ob_bloco_cave_wall_397_1022_z_20.parent = ob_parede_interna_ew_05_y1022_x397_399
ob_bloco_cave_wall_397_1022_z_20.matrix_parent_inverse = Matrix(((1.0, -0.0, 0.0, -1.0), (-0.0, 1.0, -0.0, 3.0), (0.0, -0.0, 1.0, -0.0), (-0.0, 0.0, -0.0, 1.0)))
ob_bloco_cave_wall_397_1022_z_20.location = (0.0, -3.325, 1.08)
ob_bloco_dungeon_wall_399_1022_z_20.parent = ob_parede_interna_ew_05_y1022_x397_399
ob_bloco_dungeon_wall_399_1022_z_20.matrix_parent_inverse = Matrix(((1.0, -0.0, 0.0, -1.0), (-0.0, 1.0, -0.0, 3.0), (0.0, -0.0, 1.0, -0.0), (-0.0, 0.0, -0.0, 1.0)))
ob_bloco_dungeon_wall_399_1022_z_20.location = (2.0, -3.325, 1.32)
ob_parede_interna_ew_06_y1023_x399_399.location = (2.0, -2.0, 0.0)
ob_parede_interna_ew_06_y1023_x399_399.empty_display_type = 'CUBE'
ob_bloco_dungeon_wall_399_1023_z_20.parent = ob_parede_interna_ew_06_y1023_x399_399
ob_bloco_dungeon_wall_399_1023_z_20.matrix_parent_inverse = Matrix(((1.0, -0.0, 0.0, -2.0), (-0.0, 1.0, -0.0, 2.0), (0.0, -0.0, 1.0, -0.0), (-0.0, 0.0, -0.0, 1.0)))
ob_bloco_dungeon_wall_399_1023_z_20.location = (2.0, -2.325, 1.32)
ob_parede_interna_ew_07_y1024_x397_397.location = (0.0, -1.0, 0.0)
ob_parede_interna_ew_07_y1024_x397_397.empty_display_type = 'CUBE'
ob_bloco_cave_wall_397_1024_z_20.parent = ob_parede_interna_ew_07_y1024_x397_397
ob_bloco_cave_wall_397_1024_z_20.matrix_parent_inverse = Matrix(((1.0, -0.0, 0.0, -0.0), (-0.0, 1.0, -0.0, 1.0), (0.0, -0.0, 1.0, -0.0), (-0.0, 0.0, -0.0, 1.0)))
ob_bloco_cave_wall_397_1024_z_20.location = (0.0, -1.325, 1.08)
ob_parede_interna_ew_08_y1024_x400_400.location = (3.0, -1.0, 0.0)
ob_parede_interna_ew_08_y1024_x400_400.empty_display_type = 'CUBE'
ob_bloco_secret_door_400_1024_z_20.parent = ob_parede_interna_ew_08_y1024_x400_400
ob_bloco_secret_door_400_1024_z_20.matrix_parent_inverse = Matrix(((1.0, -0.0, 0.0, -3.0), (-0.0, 1.0, -0.0, 1.0), (0.0, -0.0, 1.0, -0.0), (-0.0, 0.0, -0.0, 1.0)))
ob_bloco_secret_door_400_1024_z_20.location = (3.0, -1.325, 1.2)
ob_parede_interna_ew_09_y1025_x400_400.location = (3.0, 0.0, 0.0)
ob_parede_interna_ew_09_y1025_x400_400.empty_display_type = 'CUBE'
ob_bloco_secret_door_400_1025_z_20.parent = ob_parede_interna_ew_09_y1025_x400_400
ob_bloco_secret_door_400_1025_z_20.matrix_parent_inverse = Matrix(((1.0, -0.0, 0.0, -3.0), (-0.0, 1.0, -0.0, 0.0), (0.0, -0.0, 1.0, -0.0), (-0.0, 0.0, -0.0, 1.0)))
ob_bloco_secret_door_400_1025_z_20.location = (3.0, -0.325, 1.2)
ob_bloco_dungeon_wall_400_1025_z_5.parent = ob_parede_interna_ew_09_y1025_x400_400
ob_bloco_dungeon_wall_400_1025_z_5.matrix_parent_inverse = Matrix(((1.0, -0.0, 0.0, -3.0), (-0.0, 1.0, -0.0, 0.0), (0.0, -0.0, 1.0, -0.0), (-0.0, 0.0, -0.0, 1.0)))
ob_bloco_dungeon_wall_400_1025_z_5.location = (3.0, -0.325, 2.1)
ob_parede_interna_ew_10_y1026_x400_400.location = (3.0, 1.0, 0.0)
ob_parede_interna_ew_10_y1026_x400_400.empty_display_type = 'CUBE'
ob_bloco_secret_door_400_1026_z_20.parent = ob_parede_interna_ew_10_y1026_x400_400
ob_bloco_secret_door_400_1026_z_20.matrix_parent_inverse = Matrix(((1.0, -0.0, 0.0, -3.0), (-0.0, 1.0, -0.0, -1.0), (0.0, -0.0, 1.0, -0.0), (-0.0, 0.0, -0.0, 1.0)))
ob_bloco_secret_door_400_1026_z_20.location = (3.0, 0.675, 1.2)
ob_parede_interna_ew_11_y1027_x399_399.location = (2.0, 2.0, 0.0)
ob_parede_interna_ew_11_y1027_x399_399.empty_display_type = 'CUBE'
ob_bloco_dungeon_wall_399_1027_z_20.parent = ob_parede_interna_ew_11_y1027_x399_399
ob_bloco_dungeon_wall_399_1027_z_20.matrix_parent_inverse = Matrix(((1.0, -0.0, 0.0, -2.0), (-0.0, 1.0, -0.0, -2.0), (0.0, -0.0, 1.0, -0.0), (-0.0, 0.0, -0.0, 1.0)))
ob_bloco_dungeon_wall_399_1027_z_20.location = (2.0, 1.675, 1.32)
ob_parede_interna_ew_12_y1028_x399_399.location = (2.0, 3.0, 0.0)
ob_parede_interna_ew_12_y1028_x399_399.empty_display_type = 'CUBE'
ob_bloco_dungeon_wall_399_1028_z_20.parent = ob_parede_interna_ew_12_y1028_x399_399
ob_bloco_dungeon_wall_399_1028_z_20.matrix_parent_inverse = Matrix(((1.0, -0.0, 0.0, -2.0), (-0.0, 1.0, -0.0, -3.0), (0.0, -0.0, 1.0, -0.0), (-0.0, 0.0, -0.0, 1.0)))
ob_bloco_dungeon_wall_399_1028_z_20.location = (2.0, 2.675, 1.32)
ob_parede_interna_ew_13_y1029_x399_399.location = (2.0, 4.0, 0.0)
ob_parede_interna_ew_13_y1029_x399_399.empty_display_type = 'CUBE'
ob_bloco_dungeon_wall_399_1029_z_20.parent = ob_parede_interna_ew_13_y1029_x399_399
ob_bloco_dungeon_wall_399_1029_z_20.matrix_parent_inverse = Matrix(((1.0, -0.0, 0.0, -2.0), (-0.0, 1.0, -0.0, -4.0), (0.0, -0.0, 1.0, -0.0), (-0.0, 0.0, -0.0, 1.0)))
ob_bloco_dungeon_wall_399_1029_z_20.location = (2.0, 3.675, 1.32)
ob_parede_interna_ew_14_y1030_x399_399.location = (2.0, 5.0, 0.0)
ob_parede_interna_ew_14_y1030_x399_399.empty_display_type = 'CUBE'
ob_bloco_dungeon_wall_399_1030_z_20.parent = ob_parede_interna_ew_14_y1030_x399_399
ob_bloco_dungeon_wall_399_1030_z_20.matrix_parent_inverse = Matrix(((1.0, -0.0, 0.0, -2.0), (-0.0, 1.0, -0.0, -5.0), (0.0, -0.0, 1.0, -0.0), (-0.0, 0.0, -0.0, 1.0)))
ob_bloco_dungeon_wall_399_1030_z_20.location = (2.0, 4.675, 1.32)
ob_moveis_decoracoes.location = (0.0, 0.0, 0.0)
ob_moveis_decoracoes.empty_display_type = 'CUBE'
ob_movel_decorative_weapons_400_1022_z_20.parent = ob_moveis_decoracoes
ob_movel_decorative_weapons_400_1022_z_20.location = (3.0, -3.0, 0.06)
ob_movel_paper_lantern_400_1025_z0.parent = ob_moveis_decoracoes
ob_movel_paper_lantern_400_1025_z0.location = (3.0, 0.0, 2.52)
ob_movel_decorative_weapons_400_1028_z_20.parent = ob_moveis_decoracoes
ob_movel_decorative_weapons_400_1028_z_20.location = (3.0, 3.0, 0.06)
ob_movel_decorative_weapons_400_1029_z_20.parent = ob_moveis_decoracoes
ob_movel_decorative_weapons_400_1029_z_20.location = (3.0, 4.0, 0.06)

# ---- collection membership
col_01_paredes_externas.objects.link(ob_parede_externa_norte_y1019_x396_399)
col_01_paredes_externas.objects.link(ob_bloco_dungeon_wall_396_1019_z_20)
col_01_paredes_externas.objects.link(ob_bloco_dungeon_wall_397_1019_z_20)
col_01_paredes_externas.objects.link(ob_bloco_dungeon_wall_398_1019_z_20)
col_01_paredes_externas.objects.link(ob_bloco_dungeon_wall_399_1019_z_20)
col_01_paredes_externas.objects.link(ob_parede_externa_sul_y1031_x398_401)
col_01_paredes_externas.objects.link(ob_bloco_cave_wall_398_1031_z_20)
col_01_paredes_externas.objects.link(ob_bloco_dungeon_wall_399_1031_z_20)
col_01_paredes_externas.objects.link(ob_bloco_dungeon_wall_400_1031_z_20)
col_01_paredes_externas.objects.link(ob_bloco_dungeon_wall_401_1031_z_20)
col_01_paredes_externas.objects.link(ob_parede_externa_oeste_x393_y1020_1020)
col_01_paredes_externas.objects.link(ob_bloco_secret_door_393_1020_z_19)
col_02_paredes_internas.objects.link(ob_parede_interna_ew_02_y1020_x394_395)
col_02_paredes_internas.objects.link(ob_bloco_secret_door_394_1020_z_19)
col_02_paredes_internas.objects.link(ob_bloco_secret_door_395_1020_z_20)
col_02_paredes_internas.objects.link(ob_parede_interna_ew_03_y1020_x399_399)
col_02_paredes_internas.objects.link(ob_bloco_dungeon_wall_399_1020_z_20)
col_02_paredes_internas.objects.link(ob_parede_interna_ew_04_y1021_x399_399)
col_02_paredes_internas.objects.link(ob_bloco_dungeon_wall_399_1021_z_20)
col_02_paredes_internas.objects.link(ob_parede_interna_ew_05_y1022_x397_399)
col_02_paredes_internas.objects.link(ob_bloco_cave_wall_397_1022_z_20)
col_02_paredes_internas.objects.link(ob_bloco_dungeon_wall_399_1022_z_20)
col_02_paredes_internas.objects.link(ob_parede_interna_ew_06_y1023_x399_399)
col_02_paredes_internas.objects.link(ob_bloco_dungeon_wall_399_1023_z_20)
col_02_paredes_internas.objects.link(ob_parede_interna_ew_07_y1024_x397_397)
col_02_paredes_internas.objects.link(ob_bloco_cave_wall_397_1024_z_20)
col_02_paredes_internas.objects.link(ob_parede_interna_ew_08_y1024_x400_400)
col_02_paredes_internas.objects.link(ob_bloco_secret_door_400_1024_z_20)
col_02_paredes_internas.objects.link(ob_parede_interna_ew_09_y1025_x400_400)
col_02_paredes_internas.objects.link(ob_bloco_secret_door_400_1025_z_20)
col_02_paredes_internas.objects.link(ob_bloco_dungeon_wall_400_1025_z_5)
col_02_paredes_internas.objects.link(ob_parede_interna_ew_10_y1026_x400_400)
col_02_paredes_internas.objects.link(ob_bloco_secret_door_400_1026_z_20)
col_02_paredes_internas.objects.link(ob_parede_interna_ew_11_y1027_x399_399)
col_02_paredes_internas.objects.link(ob_bloco_dungeon_wall_399_1027_z_20)
col_02_paredes_internas.objects.link(ob_parede_interna_ew_12_y1028_x399_399)
col_02_paredes_internas.objects.link(ob_bloco_dungeon_wall_399_1028_z_20)
col_02_paredes_internas.objects.link(ob_parede_interna_ew_13_y1029_x399_399)
col_02_paredes_internas.objects.link(ob_bloco_dungeon_wall_399_1029_z_20)
col_02_paredes_internas.objects.link(ob_parede_interna_ew_14_y1030_x399_399)
col_02_paredes_internas.objects.link(ob_bloco_dungeon_wall_399_1030_z_20)
col_04_moveis_decoracoes.objects.link(ob_moveis_decoracoes)
col_04_moveis_decoracoes.objects.link(ob_movel_decorative_weapons_400_1022_z_20)
col_04_moveis_decoracoes.objects.link(ob_movel_paper_lantern_400_1025_z0)
col_04_moveis_decoracoes.objects.link(ob_movel_decorative_weapons_400_1028_z_20)
col_04_moveis_decoracoes.objects.link(ob_movel_decorative_weapons_400_1029_z_20)

# ---- scene / render settings (as saved in the file)
scene.frame_start = 1; scene.frame_end = 250; scene.frame_set(1)
scene.render.engine = 'BLENDER_EEVEE_NEXT'
scene.render.bake_bias = 0.0
scene.render.bake_samples = 0
scene.cycles.sampling_pattern = 'TABULATED_SOBOL'
scene.eevee.use_volume_custom_range = False
bpy.context.view_layer.update()

# ---- added for rendering (the .blend has no active camera and no usable light): camera, sun + grey world if the file has none
cam_auto = bpy.data.cameras.new('AutoCamera')
cam_auto.lens = 50.0
cam_auto.sensor_width = 36.0
cam_auto.clip_end = 1000.0
ob_auto_camera = bpy.data.objects.new('AutoCamera', cam_auto)
scene.collection.objects.link(ob_auto_camera)
ob_auto_camera.location = (14.3482, -17.5428, 12.7986)
ob_auto_camera.rotation_euler = (1.09748, -7.21219e-08, 0.694738)
scene.camera = ob_auto_camera
light_auto_sun = bpy.data.lights.new('AutoSun', 'SUN')
light_auto_sun.energy = 3.0
light_auto_sun.angle = 0.0523599
ob_auto_sun = bpy.data.objects.new('AutoSun', light_auto_sun)
scene.collection.objects.link(ob_auto_sun)
ob_auto_sun.rotation_euler = (0.872665, 0.174533, 0.523599)
if scene.world is None:
    world_auto = bpy.data.worlds.new('AutoWorld')
    world_auto.color = (0.3, 0.3, 0.3)
    scene.world = world_auto
bpy.context.view_layer.update()
